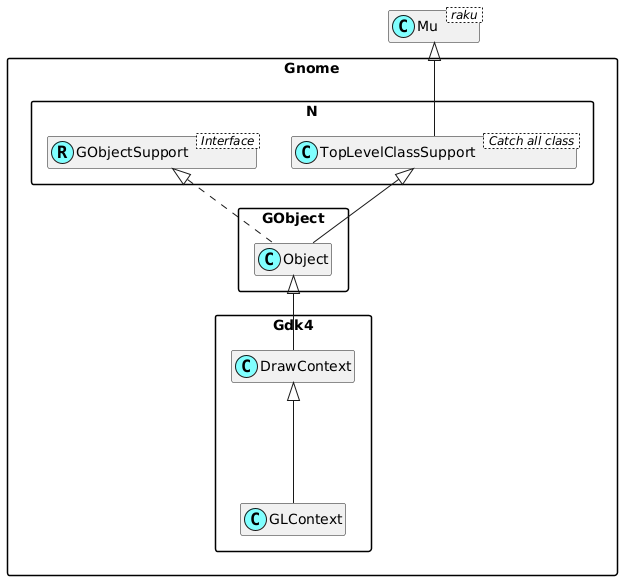

The diagram above was rendered by PlantUML. Its source (embedded in the PNG):
@startuml
'scale 0.8

skinparam packageStyle rectangle
skinparam stereotypeCBackgroundColor #80ffff
set namespaceSeparator ::
hide members

class Mu < raku >

class Gnome::N::TopLevelClassSupport < Catch all class >
Mu <|-- Gnome::N::TopLevelClassSupport

Interface Gnome::N::GObjectSupport < Interface >
class Gnome::N::GObjectSupport <<(R,#80ffff)>>
Gnome::Gdk4::DrawContext <|--- Gnome::Gdk4::GLContext
Gnome::GObject::Object <|-- Gnome::Gdk4::DrawContext
Gnome::N::TopLevelClassSupport <|-- Gnome::GObject::Object
Gnome::N::GObjectSupport <|. Gnome::GObject::Object

@enduml